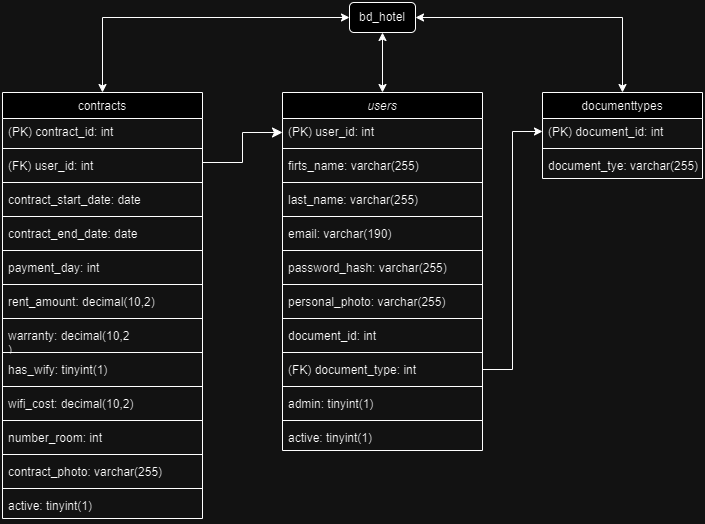

The diagram above was exported from draw.io. Its source (the exported page's mxGraphModel, read from the mxfile embedded in the PNG):
<mxGraphModel dx="1674" dy="792" grid="1" gridSize="10" guides="1" tooltips="1" connect="1" arrows="1" fold="1" page="1" pageScale="1" pageWidth="827" pageHeight="1169" math="0" shadow="0">
  <root>
    <mxCell id="WIyWlLk6GJQsqaUBKTNV-0" />
    <mxCell id="WIyWlLk6GJQsqaUBKTNV-1" parent="WIyWlLk6GJQsqaUBKTNV-0" />
    <mxCell id="zkfFHV4jXpPFQw0GAbJ--0" value="users" style="swimlane;fontStyle=2;align=center;verticalAlign=top;childLayout=stackLayout;horizontal=1;startSize=26;horizontalStack=0;resizeParent=1;resizeLast=0;collapsible=1;marginBottom=0;rounded=0;shadow=0;strokeWidth=1;" parent="WIyWlLk6GJQsqaUBKTNV-1" vertex="1">
      <mxGeometry x="344" y="160" width="200" height="358" as="geometry">
        <mxRectangle x="230" y="140" width="160" height="26" as="alternateBounds" />
      </mxGeometry>
    </mxCell>
    <mxCell id="zkfFHV4jXpPFQw0GAbJ--1" value="(PK) user_id: int" style="text;align=left;verticalAlign=top;spacingLeft=4;spacingRight=4;overflow=hidden;rotatable=0;points=[[0,0.5],[1,0.5]];portConstraint=eastwest;shadow=1;" parent="zkfFHV4jXpPFQw0GAbJ--0" vertex="1">
      <mxGeometry y="26" width="200" height="26" as="geometry" />
    </mxCell>
    <mxCell id="H-Ez8bour5oEEeDw4ZTC-6" value="" style="line;html=1;strokeWidth=1;align=left;verticalAlign=middle;spacingTop=-1;spacingLeft=3;spacingRight=3;rotatable=0;labelPosition=right;points=[];portConstraint=eastwest;" parent="zkfFHV4jXpPFQw0GAbJ--0" vertex="1">
      <mxGeometry y="52" width="200" height="8" as="geometry" />
    </mxCell>
    <mxCell id="zkfFHV4jXpPFQw0GAbJ--2" value="firts_name: varchar(255)" style="text;align=left;verticalAlign=top;spacingLeft=4;spacingRight=4;overflow=hidden;rotatable=0;points=[[0,0.5],[1,0.5]];portConstraint=eastwest;rounded=0;shadow=0;html=0;" parent="zkfFHV4jXpPFQw0GAbJ--0" vertex="1">
      <mxGeometry y="60" width="200" height="26" as="geometry" />
    </mxCell>
    <mxCell id="H-Ez8bour5oEEeDw4ZTC-7" value="" style="line;html=1;strokeWidth=1;align=left;verticalAlign=middle;spacingTop=-1;spacingLeft=3;spacingRight=3;rotatable=0;labelPosition=right;points=[];portConstraint=eastwest;" parent="zkfFHV4jXpPFQw0GAbJ--0" vertex="1">
      <mxGeometry y="86" width="200" height="8" as="geometry" />
    </mxCell>
    <mxCell id="zkfFHV4jXpPFQw0GAbJ--3" value="last_name: varchar(255)" style="text;align=left;verticalAlign=top;spacingLeft=4;spacingRight=4;overflow=hidden;rotatable=0;points=[[0,0.5],[1,0.5]];portConstraint=eastwest;rounded=0;shadow=0;html=0;" parent="zkfFHV4jXpPFQw0GAbJ--0" vertex="1">
      <mxGeometry y="94" width="200" height="26" as="geometry" />
    </mxCell>
    <mxCell id="H-Ez8bour5oEEeDw4ZTC-8" value="" style="line;html=1;strokeWidth=1;align=left;verticalAlign=middle;spacingTop=-1;spacingLeft=3;spacingRight=3;rotatable=0;labelPosition=right;points=[];portConstraint=eastwest;" parent="zkfFHV4jXpPFQw0GAbJ--0" vertex="1">
      <mxGeometry y="120" width="200" height="8" as="geometry" />
    </mxCell>
    <mxCell id="zkfFHV4jXpPFQw0GAbJ--5" value="email: varchar(190)" style="text;align=left;verticalAlign=top;spacingLeft=4;spacingRight=4;overflow=hidden;rotatable=0;points=[[0,0.5],[1,0.5]];portConstraint=eastwest;" parent="zkfFHV4jXpPFQw0GAbJ--0" vertex="1">
      <mxGeometry y="128" width="200" height="26" as="geometry" />
    </mxCell>
    <mxCell id="H-Ez8bour5oEEeDw4ZTC-9" value="" style="line;html=1;strokeWidth=1;align=left;verticalAlign=middle;spacingTop=-1;spacingLeft=3;spacingRight=3;rotatable=0;labelPosition=right;points=[];portConstraint=eastwest;" parent="zkfFHV4jXpPFQw0GAbJ--0" vertex="1">
      <mxGeometry y="154" width="200" height="8" as="geometry" />
    </mxCell>
    <mxCell id="H-Ez8bour5oEEeDw4ZTC-2" value="password_hash: varchar(255)" style="text;align=left;verticalAlign=top;spacingLeft=4;spacingRight=4;overflow=hidden;rotatable=0;points=[[0,0.5],[1,0.5]];portConstraint=eastwest;" parent="zkfFHV4jXpPFQw0GAbJ--0" vertex="1">
      <mxGeometry y="162" width="200" height="26" as="geometry" />
    </mxCell>
    <mxCell id="H-Ez8bour5oEEeDw4ZTC-11" value="" style="line;html=1;strokeWidth=1;align=left;verticalAlign=middle;spacingTop=-1;spacingLeft=3;spacingRight=3;rotatable=0;labelPosition=right;points=[];portConstraint=eastwest;" parent="zkfFHV4jXpPFQw0GAbJ--0" vertex="1">
      <mxGeometry y="188" width="200" height="8" as="geometry" />
    </mxCell>
    <mxCell id="H-Ez8bour5oEEeDw4ZTC-3" value="personal_photo: varchar(255)" style="text;align=left;verticalAlign=top;spacingLeft=4;spacingRight=4;overflow=hidden;rotatable=0;points=[[0,0.5],[1,0.5]];portConstraint=eastwest;" parent="zkfFHV4jXpPFQw0GAbJ--0" vertex="1">
      <mxGeometry y="196" width="200" height="26" as="geometry" />
    </mxCell>
    <mxCell id="H-Ez8bour5oEEeDw4ZTC-12" value="" style="line;html=1;strokeWidth=1;align=left;verticalAlign=middle;spacingTop=-1;spacingLeft=3;spacingRight=3;rotatable=0;labelPosition=right;points=[];portConstraint=eastwest;" parent="zkfFHV4jXpPFQw0GAbJ--0" vertex="1">
      <mxGeometry y="222" width="200" height="8" as="geometry" />
    </mxCell>
    <mxCell id="H-Ez8bour5oEEeDw4ZTC-4" value="document_id: int" style="text;align=left;verticalAlign=top;spacingLeft=4;spacingRight=4;overflow=hidden;rotatable=0;points=[[0,0.5],[1,0.5]];portConstraint=eastwest;" parent="zkfFHV4jXpPFQw0GAbJ--0" vertex="1">
      <mxGeometry y="230" width="200" height="26" as="geometry" />
    </mxCell>
    <mxCell id="H-Ez8bour5oEEeDw4ZTC-31" value="" style="line;html=1;strokeWidth=1;align=left;verticalAlign=middle;spacingTop=-1;spacingLeft=3;spacingRight=3;rotatable=0;labelPosition=right;points=[];portConstraint=eastwest;" parent="zkfFHV4jXpPFQw0GAbJ--0" vertex="1">
      <mxGeometry y="256" width="200" height="8" as="geometry" />
    </mxCell>
    <mxCell id="H-Ez8bour5oEEeDw4ZTC-14" value="(FK) document_type: int" style="text;align=left;verticalAlign=top;spacingLeft=4;spacingRight=4;overflow=hidden;rotatable=0;points=[[0,0.5],[1,0.5]];portConstraint=eastwest;" parent="zkfFHV4jXpPFQw0GAbJ--0" vertex="1">
      <mxGeometry y="264" width="200" height="26" as="geometry" />
    </mxCell>
    <mxCell id="aC0sOkLe3xFFEKN7X8co-6" value="" style="line;html=1;strokeWidth=1;align=left;verticalAlign=middle;spacingTop=-1;spacingLeft=3;spacingRight=3;rotatable=0;labelPosition=right;points=[];portConstraint=eastwest;" vertex="1" parent="zkfFHV4jXpPFQw0GAbJ--0">
      <mxGeometry y="290" width="200" height="8" as="geometry" />
    </mxCell>
    <mxCell id="aC0sOkLe3xFFEKN7X8co-4" value="admin: tinyint(1)" style="text;align=left;verticalAlign=top;spacingLeft=4;spacingRight=4;overflow=hidden;rotatable=0;points=[[0,0.5],[1,0.5]];portConstraint=eastwest;" vertex="1" parent="zkfFHV4jXpPFQw0GAbJ--0">
      <mxGeometry y="298" width="200" height="26" as="geometry" />
    </mxCell>
    <mxCell id="aC0sOkLe3xFFEKN7X8co-7" value="" style="line;html=1;strokeWidth=1;align=left;verticalAlign=middle;spacingTop=-1;spacingLeft=3;spacingRight=3;rotatable=0;labelPosition=right;points=[];portConstraint=eastwest;" vertex="1" parent="zkfFHV4jXpPFQw0GAbJ--0">
      <mxGeometry y="324" width="200" height="8" as="geometry" />
    </mxCell>
    <mxCell id="aC0sOkLe3xFFEKN7X8co-5" value="active: tinyint(1)" style="text;align=left;verticalAlign=top;spacingLeft=4;spacingRight=4;overflow=hidden;rotatable=0;points=[[0,0.5],[1,0.5]];portConstraint=eastwest;" vertex="1" parent="zkfFHV4jXpPFQw0GAbJ--0">
      <mxGeometry y="332" width="200" height="26" as="geometry" />
    </mxCell>
    <mxCell id="zkfFHV4jXpPFQw0GAbJ--6" value="documenttypes" style="swimlane;fontStyle=0;align=center;verticalAlign=top;childLayout=stackLayout;horizontal=1;startSize=26;horizontalStack=0;resizeParent=1;resizeLast=0;collapsible=1;marginBottom=0;rounded=0;shadow=0;strokeWidth=1;" parent="WIyWlLk6GJQsqaUBKTNV-1" vertex="1">
      <mxGeometry x="604" y="160" width="160" height="86" as="geometry">
        <mxRectangle x="130" y="380" width="160" height="26" as="alternateBounds" />
      </mxGeometry>
    </mxCell>
    <mxCell id="zkfFHV4jXpPFQw0GAbJ--7" value="(PK) document_id: int" style="text;align=left;verticalAlign=top;spacingLeft=4;spacingRight=4;overflow=hidden;rotatable=0;points=[[0,0.5],[1,0.5]];portConstraint=eastwest;" parent="zkfFHV4jXpPFQw0GAbJ--6" vertex="1">
      <mxGeometry y="26" width="160" height="26" as="geometry" />
    </mxCell>
    <mxCell id="H-Ez8bour5oEEeDw4ZTC-13" value="" style="line;html=1;strokeWidth=1;align=left;verticalAlign=middle;spacingTop=-1;spacingLeft=3;spacingRight=3;rotatable=0;labelPosition=right;points=[];portConstraint=eastwest;" parent="zkfFHV4jXpPFQw0GAbJ--6" vertex="1">
      <mxGeometry y="52" width="160" height="8" as="geometry" />
    </mxCell>
    <mxCell id="zkfFHV4jXpPFQw0GAbJ--8" value="document_tye: varchar(255)" style="text;align=left;verticalAlign=top;spacingLeft=4;spacingRight=4;overflow=hidden;rotatable=0;points=[[0,0.5],[1,0.5]];portConstraint=eastwest;rounded=0;shadow=0;html=0;" parent="zkfFHV4jXpPFQw0GAbJ--6" vertex="1">
      <mxGeometry y="60" width="160" height="26" as="geometry" />
    </mxCell>
    <mxCell id="zkfFHV4jXpPFQw0GAbJ--17" value="contracts" style="swimlane;fontStyle=0;align=center;verticalAlign=top;childLayout=stackLayout;horizontal=1;startSize=26;horizontalStack=0;resizeParent=1;resizeLast=0;collapsible=1;marginBottom=0;rounded=0;shadow=0;strokeWidth=1;" parent="WIyWlLk6GJQsqaUBKTNV-1" vertex="1">
      <mxGeometry x="64" y="160" width="200" height="426" as="geometry">
        <mxRectangle x="550" y="140" width="160" height="26" as="alternateBounds" />
      </mxGeometry>
    </mxCell>
    <mxCell id="zkfFHV4jXpPFQw0GAbJ--18" value="(PK) contract_id: int" style="text;align=left;verticalAlign=top;spacingLeft=4;spacingRight=4;overflow=hidden;rotatable=0;points=[[0,0.5],[1,0.5]];portConstraint=eastwest;" parent="zkfFHV4jXpPFQw0GAbJ--17" vertex="1">
      <mxGeometry y="26" width="200" height="26" as="geometry" />
    </mxCell>
    <mxCell id="H-Ez8bour5oEEeDw4ZTC-20" value="" style="line;html=1;strokeWidth=1;align=left;verticalAlign=middle;spacingTop=-1;spacingLeft=3;spacingRight=3;rotatable=0;labelPosition=right;points=[];portConstraint=eastwest;" parent="zkfFHV4jXpPFQw0GAbJ--17" vertex="1">
      <mxGeometry y="52" width="200" height="8" as="geometry" />
    </mxCell>
    <mxCell id="5W5aulFJj_6VoyNhKm7t-0" value="(FK) user_id: int" style="text;align=left;verticalAlign=top;spacingLeft=4;spacingRight=4;overflow=hidden;rotatable=0;points=[[0,0.5],[1,0.5]];portConstraint=eastwest;" parent="zkfFHV4jXpPFQw0GAbJ--17" vertex="1">
      <mxGeometry y="60" width="200" height="26" as="geometry" />
    </mxCell>
    <mxCell id="H-Ez8bour5oEEeDw4ZTC-23" value="" style="line;html=1;strokeWidth=1;align=left;verticalAlign=middle;spacingTop=-1;spacingLeft=3;spacingRight=3;rotatable=0;labelPosition=right;points=[];portConstraint=eastwest;" parent="zkfFHV4jXpPFQw0GAbJ--17" vertex="1">
      <mxGeometry y="86" width="200" height="8" as="geometry" />
    </mxCell>
    <mxCell id="zkfFHV4jXpPFQw0GAbJ--22" value="contract_start_date: date" style="text;align=left;verticalAlign=top;spacingLeft=4;spacingRight=4;overflow=hidden;rotatable=0;points=[[0,0.5],[1,0.5]];portConstraint=eastwest;rounded=0;shadow=0;html=0;" parent="zkfFHV4jXpPFQw0GAbJ--17" vertex="1">
      <mxGeometry y="94" width="200" height="26" as="geometry" />
    </mxCell>
    <mxCell id="5W5aulFJj_6VoyNhKm7t-1" value="" style="line;html=1;strokeWidth=1;align=left;verticalAlign=middle;spacingTop=-1;spacingLeft=3;spacingRight=3;rotatable=0;labelPosition=right;points=[];portConstraint=eastwest;" parent="zkfFHV4jXpPFQw0GAbJ--17" vertex="1">
      <mxGeometry y="120" width="200" height="8" as="geometry" />
    </mxCell>
    <mxCell id="H-Ez8bour5oEEeDw4ZTC-27" value="contract_end_date: date" style="text;align=left;verticalAlign=top;spacingLeft=4;spacingRight=4;overflow=hidden;rotatable=0;points=[[0,0.5],[1,0.5]];portConstraint=eastwest;rounded=0;shadow=0;html=0;" parent="zkfFHV4jXpPFQw0GAbJ--17" vertex="1">
      <mxGeometry y="128" width="200" height="26" as="geometry" />
    </mxCell>
    <mxCell id="H-Ez8bour5oEEeDw4ZTC-22" value="" style="line;html=1;strokeWidth=1;align=left;verticalAlign=middle;spacingTop=-1;spacingLeft=3;spacingRight=3;rotatable=0;labelPosition=right;points=[];portConstraint=eastwest;" parent="zkfFHV4jXpPFQw0GAbJ--17" vertex="1">
      <mxGeometry y="154" width="200" height="8" as="geometry" />
    </mxCell>
    <mxCell id="zkfFHV4jXpPFQw0GAbJ--21" value="payment_day: int" style="text;align=left;verticalAlign=top;spacingLeft=4;spacingRight=4;overflow=hidden;rotatable=0;points=[[0,0.5],[1,0.5]];portConstraint=eastwest;rounded=0;shadow=0;html=0;" parent="zkfFHV4jXpPFQw0GAbJ--17" vertex="1">
      <mxGeometry y="162" width="200" height="26" as="geometry" />
    </mxCell>
    <mxCell id="H-Ez8bour5oEEeDw4ZTC-25" value="" style="line;html=1;strokeWidth=1;align=left;verticalAlign=middle;spacingTop=-1;spacingLeft=3;spacingRight=3;rotatable=0;labelPosition=right;points=[];portConstraint=eastwest;" parent="zkfFHV4jXpPFQw0GAbJ--17" vertex="1">
      <mxGeometry y="188" width="200" height="8" as="geometry" />
    </mxCell>
    <mxCell id="zkfFHV4jXpPFQw0GAbJ--24" value="rent_amount: decimal(10,2)" style="text;align=left;verticalAlign=top;spacingLeft=4;spacingRight=4;overflow=hidden;rotatable=0;points=[[0,0.5],[1,0.5]];portConstraint=eastwest;" parent="zkfFHV4jXpPFQw0GAbJ--17" vertex="1">
      <mxGeometry y="196" width="200" height="26" as="geometry" />
    </mxCell>
    <mxCell id="zkfFHV4jXpPFQw0GAbJ--23" value="" style="line;html=1;strokeWidth=1;align=left;verticalAlign=middle;spacingTop=-1;spacingLeft=3;spacingRight=3;rotatable=0;labelPosition=right;points=[];portConstraint=eastwest;" parent="zkfFHV4jXpPFQw0GAbJ--17" vertex="1">
      <mxGeometry y="222" width="200" height="8" as="geometry" />
    </mxCell>
    <mxCell id="H-Ez8bour5oEEeDw4ZTC-16" value="warranty: decimal(10,2&#10;)" style="text;align=left;verticalAlign=top;spacingLeft=4;spacingRight=4;overflow=hidden;rotatable=0;points=[[0,0.5],[1,0.5]];portConstraint=eastwest;" parent="zkfFHV4jXpPFQw0GAbJ--17" vertex="1">
      <mxGeometry y="230" width="200" height="26" as="geometry" />
    </mxCell>
    <mxCell id="Yx9kjgIStZbku_ENBUVW-2" value="" style="line;html=1;strokeWidth=1;align=left;verticalAlign=middle;spacingTop=-1;spacingLeft=3;spacingRight=3;rotatable=0;labelPosition=right;points=[];portConstraint=eastwest;" parent="zkfFHV4jXpPFQw0GAbJ--17" vertex="1">
      <mxGeometry y="256" width="200" height="8" as="geometry" />
    </mxCell>
    <mxCell id="H-Ez8bour5oEEeDw4ZTC-18" value="has_wify: tinyint(1)" style="text;align=left;verticalAlign=top;spacingLeft=4;spacingRight=4;overflow=hidden;rotatable=0;points=[[0,0.5],[1,0.5]];portConstraint=eastwest;" parent="zkfFHV4jXpPFQw0GAbJ--17" vertex="1">
      <mxGeometry y="264" width="200" height="26" as="geometry" />
    </mxCell>
    <mxCell id="H-Ez8bour5oEEeDw4ZTC-29" value="" style="line;html=1;strokeWidth=1;align=left;verticalAlign=middle;spacingTop=-1;spacingLeft=3;spacingRight=3;rotatable=0;labelPosition=right;points=[];portConstraint=eastwest;" parent="zkfFHV4jXpPFQw0GAbJ--17" vertex="1">
      <mxGeometry y="290" width="200" height="8" as="geometry" />
    </mxCell>
    <mxCell id="H-Ez8bour5oEEeDw4ZTC-19" value="wifi_cost: decimal(10,2)" style="text;align=left;verticalAlign=top;spacingLeft=4;spacingRight=4;overflow=hidden;rotatable=0;points=[[0,0.5],[1,0.5]];portConstraint=eastwest;" parent="zkfFHV4jXpPFQw0GAbJ--17" vertex="1">
      <mxGeometry y="298" width="200" height="26" as="geometry" />
    </mxCell>
    <mxCell id="qn9zE4A_dn2-hYKFud7Z-0" value="" style="line;html=1;strokeWidth=1;align=left;verticalAlign=middle;spacingTop=-1;spacingLeft=3;spacingRight=3;rotatable=0;labelPosition=right;points=[];portConstraint=eastwest;" parent="zkfFHV4jXpPFQw0GAbJ--17" vertex="1">
      <mxGeometry y="324" width="200" height="8" as="geometry" />
    </mxCell>
    <mxCell id="H-Ez8bour5oEEeDw4ZTC-35" value="number_room: int" style="text;align=left;verticalAlign=top;spacingLeft=4;spacingRight=4;overflow=hidden;rotatable=0;points=[[0,0.5],[1,0.5]];portConstraint=eastwest;" parent="zkfFHV4jXpPFQw0GAbJ--17" vertex="1">
      <mxGeometry y="332" width="200" height="26" as="geometry" />
    </mxCell>
    <mxCell id="H-Ez8bour5oEEeDw4ZTC-24" value="" style="line;html=1;strokeWidth=1;align=left;verticalAlign=middle;spacingTop=-1;spacingLeft=3;spacingRight=3;rotatable=0;labelPosition=right;points=[];portConstraint=eastwest;" parent="zkfFHV4jXpPFQw0GAbJ--17" vertex="1">
      <mxGeometry y="358" width="200" height="8" as="geometry" />
    </mxCell>
    <mxCell id="zkfFHV4jXpPFQw0GAbJ--20" value="contract_photo: varchar(255)" style="text;align=left;verticalAlign=top;spacingLeft=4;spacingRight=4;overflow=hidden;rotatable=0;points=[[0,0.5],[1,0.5]];portConstraint=eastwest;rounded=0;shadow=0;html=0;" parent="zkfFHV4jXpPFQw0GAbJ--17" vertex="1">
      <mxGeometry y="366" width="200" height="26" as="geometry" />
    </mxCell>
    <mxCell id="aC0sOkLe3xFFEKN7X8co-3" value="" style="line;html=1;strokeWidth=1;align=left;verticalAlign=middle;spacingTop=-1;spacingLeft=3;spacingRight=3;rotatable=0;labelPosition=right;points=[];portConstraint=eastwest;" vertex="1" parent="zkfFHV4jXpPFQw0GAbJ--17">
      <mxGeometry y="392" width="200" height="8" as="geometry" />
    </mxCell>
    <mxCell id="aC0sOkLe3xFFEKN7X8co-2" value="active: tinyint(1)" style="text;align=left;verticalAlign=top;spacingLeft=4;spacingRight=4;overflow=hidden;rotatable=0;points=[[0,0.5],[1,0.5]];portConstraint=eastwest;rounded=0;shadow=0;html=0;" vertex="1" parent="zkfFHV4jXpPFQw0GAbJ--17">
      <mxGeometry y="400" width="200" height="26" as="geometry" />
    </mxCell>
    <mxCell id="H-Ez8bour5oEEeDw4ZTC-32" style="edgeStyle=orthogonalEdgeStyle;rounded=0;orthogonalLoop=1;jettySize=auto;html=1;exitX=1;exitY=0.5;exitDx=0;exitDy=0;entryX=0;entryY=0.5;entryDx=0;entryDy=0;" parent="WIyWlLk6GJQsqaUBKTNV-1" target="zkfFHV4jXpPFQw0GAbJ--1" edge="1">
      <mxGeometry relative="1" as="geometry" />
    </mxCell>
    <mxCell id="H-Ez8bour5oEEeDw4ZTC-33" style="edgeStyle=orthogonalEdgeStyle;rounded=0;orthogonalLoop=1;jettySize=auto;html=1;exitX=1;exitY=0.5;exitDx=0;exitDy=0;entryX=0;entryY=0.5;entryDx=0;entryDy=0;" parent="WIyWlLk6GJQsqaUBKTNV-1" source="H-Ez8bour5oEEeDw4ZTC-14" target="zkfFHV4jXpPFQw0GAbJ--7" edge="1">
      <mxGeometry relative="1" as="geometry" />
    </mxCell>
    <mxCell id="Yx9kjgIStZbku_ENBUVW-14" value="" style="edgeStyle=segmentEdgeStyle;endArrow=classic;html=1;curved=0;rounded=0;endSize=8;startSize=8;sourcePerimeterSpacing=0;targetPerimeterSpacing=0;fontSize=12;exitX=1;exitY=0.5;exitDx=0;exitDy=0;" parent="WIyWlLk6GJQsqaUBKTNV-1" source="5W5aulFJj_6VoyNhKm7t-0" target="zkfFHV4jXpPFQw0GAbJ--1" edge="1">
      <mxGeometry width="140" relative="1" as="geometry">
        <mxPoint x="274" y="230" as="sourcePoint" />
        <mxPoint x="344" y="200" as="targetPoint" />
        <Array as="points">
          <mxPoint x="264" y="230" />
          <mxPoint x="304" y="230" />
          <mxPoint x="304" y="200" />
        </Array>
      </mxGeometry>
    </mxCell>
    <mxCell id="aC0sOkLe3xFFEKN7X8co-1" value="bd_hotel" style="rounded=1;whiteSpace=wrap;html=1;" vertex="1" parent="WIyWlLk6GJQsqaUBKTNV-1">
      <mxGeometry x="411" y="70" width="66" height="30" as="geometry" />
    </mxCell>
    <mxCell id="aC0sOkLe3xFFEKN7X8co-9" value="" style="endArrow=classic;startArrow=classic;html=1;rounded=0;edgeStyle=orthogonalEdgeStyle;entryX=0;entryY=0.5;entryDx=0;entryDy=0;exitX=0.5;exitY=0;exitDx=0;exitDy=0;" edge="1" parent="WIyWlLk6GJQsqaUBKTNV-1" source="zkfFHV4jXpPFQw0GAbJ--17" target="aC0sOkLe3xFFEKN7X8co-1">
      <mxGeometry width="50" height="50" relative="1" as="geometry">
        <mxPoint x="280" y="130" as="sourcePoint" />
        <mxPoint x="400" y="80" as="targetPoint" />
        <Array as="points">
          <mxPoint x="164" y="85" />
        </Array>
      </mxGeometry>
    </mxCell>
    <mxCell id="aC0sOkLe3xFFEKN7X8co-10" value="" style="endArrow=classic;startArrow=classic;html=1;rounded=0;exitX=0.5;exitY=0;exitDx=0;exitDy=0;" edge="1" parent="WIyWlLk6GJQsqaUBKTNV-1" source="zkfFHV4jXpPFQw0GAbJ--0" target="aC0sOkLe3xFFEKN7X8co-1">
      <mxGeometry width="50" height="50" relative="1" as="geometry">
        <mxPoint x="443.5" y="150" as="sourcePoint" />
        <mxPoint x="443.5" y="100" as="targetPoint" />
      </mxGeometry>
    </mxCell>
    <mxCell id="aC0sOkLe3xFFEKN7X8co-11" value="" style="endArrow=classic;startArrow=classic;html=1;rounded=0;edgeStyle=orthogonalEdgeStyle;exitX=1;exitY=0.5;exitDx=0;exitDy=0;entryX=0.5;entryY=0;entryDx=0;entryDy=0;" edge="1" parent="WIyWlLk6GJQsqaUBKTNV-1" source="aC0sOkLe3xFFEKN7X8co-1" target="zkfFHV4jXpPFQw0GAbJ--6">
      <mxGeometry width="50" height="50" relative="1" as="geometry">
        <mxPoint x="500" y="90" as="sourcePoint" />
        <mxPoint x="600" y="130" as="targetPoint" />
      </mxGeometry>
    </mxCell>
  </root>
</mxGraphModel>